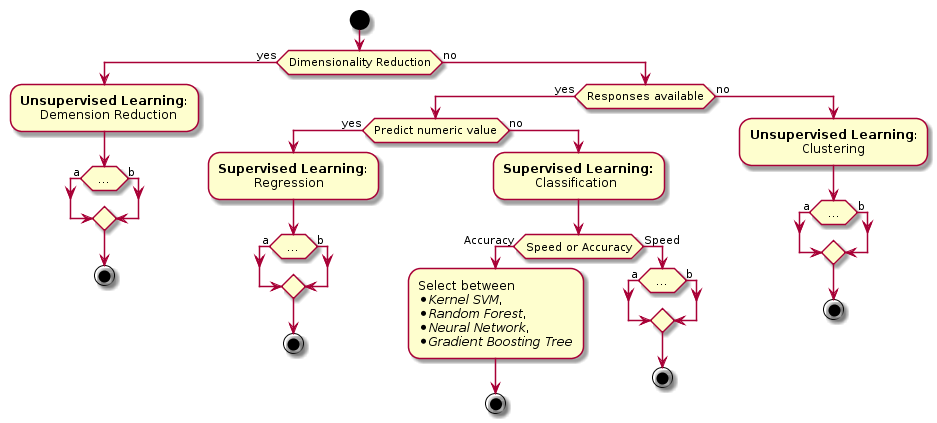

The diagram above was rendered by PlantUML. Its source (embedded in the PNG):
@startuml




start
if (Dimensionality Reduction) then (yes)
  :<b>Unsupervised Learning</b>:
       Demension Reduction;
  if (...) then (a)
  else (b)
  endif
  stop
else (no)
    if (Responses available) then (yes)
        if (Predict numeric value) then (yes)
            :<b>Supervised Learning</b>:
                     Regression;
            if (...) then (a)
            else (b)
            endif
            stop
        else (no)
        :<b>Supervised Learning:</b>
                Classification;
            if (Speed or Accuracy) then (Accuracy)
                :Select between
                * //Kernel SVM//,
                * //Random Forest//,
                * //Neural Network//,
                * //Gradient Boosting Tree//;
                stop
            else (Speed)
                if (...) then (a)
                else (b)
                endif
                stop
            endif
        endif
    else (no)
    :<b>Unsupervised Learning</b>:
                 Clustering;
    if (...) then (a)
    else (b)
    endif
    stop
    endif
endif
@enduml